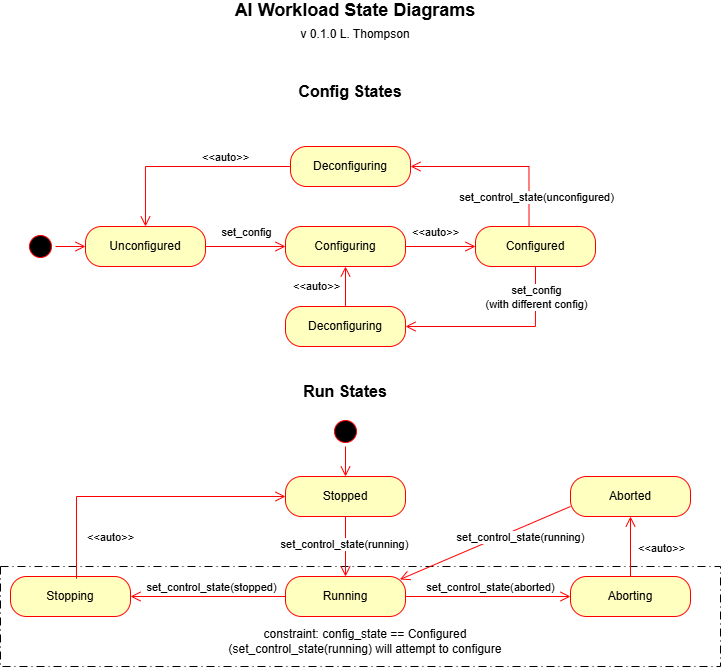

The diagram above was exported from draw.io. Its source (the exported page's mxGraphModel, read from the mxfile embedded in the PNG):
<mxGraphModel dx="1149" dy="1202" grid="1" gridSize="10" guides="1" tooltips="1" connect="1" arrows="1" fold="1" page="1" pageScale="1" pageWidth="850" pageHeight="750" math="0" shadow="0">
  <root>
    <mxCell id="0" />
    <mxCell id="1" parent="0" />
    <mxCell id="m7YmaPviOCrfH1uEMp1H-39" parent="1" style="rounded=0;whiteSpace=wrap;html=1;dashed=1;dashPattern=8 4 1 4;labelPosition=center;verticalLabelPosition=bottom;align=center;verticalAlign=top;" value="" vertex="1">
      <mxGeometry height="100" width="720" x="65" y="590" as="geometry" />
    </mxCell>
    <mxCell id="m7YmaPviOCrfH1uEMp1H-2" parent="1" style="ellipse;html=1;shape=startState;fillColor=#000000;strokeColor=#ff0000;" value="" vertex="1">
      <mxGeometry height="30" width="30" x="90" y="255" as="geometry" />
    </mxCell>
    <mxCell id="m7YmaPviOCrfH1uEMp1H-3" edge="1" parent="1" source="m7YmaPviOCrfH1uEMp1H-2" style="edgeStyle=orthogonalEdgeStyle;html=1;verticalAlign=bottom;endArrow=open;endSize=8;strokeColor=#ff0000;rounded=0;entryX=0;entryY=0.5;entryDx=0;entryDy=0;" target="m7YmaPviOCrfH1uEMp1H-4" value="">
      <mxGeometry relative="1" as="geometry">
        <mxPoint x="190" y="265" as="targetPoint" />
      </mxGeometry>
    </mxCell>
    <mxCell id="m7YmaPviOCrfH1uEMp1H-4" parent="1" style="rounded=1;whiteSpace=wrap;html=1;arcSize=40;fontColor=#000000;fillColor=#ffffc0;strokeColor=#ff0000;" value="Unconfigured" vertex="1">
      <mxGeometry height="40" width="120" x="150" y="250" as="geometry" />
    </mxCell>
    <mxCell id="m7YmaPviOCrfH1uEMp1H-5" edge="1" parent="1" source="m7YmaPviOCrfH1uEMp1H-4" style="edgeStyle=orthogonalEdgeStyle;html=1;verticalAlign=bottom;endArrow=open;endSize=8;strokeColor=#ff0000;rounded=0;exitX=1;exitY=0.5;exitDx=0;exitDy=0;entryX=0;entryY=0.5;entryDx=0;entryDy=0;" target="m7YmaPviOCrfH1uEMp1H-6" value="">
      <mxGeometry relative="1" as="geometry">
        <mxPoint x="250" y="350" as="targetPoint" />
      </mxGeometry>
    </mxCell>
    <mxCell id="m7YmaPviOCrfH1uEMp1H-7" connectable="0" parent="m7YmaPviOCrfH1uEMp1H-5" style="edgeLabel;html=1;align=center;verticalAlign=middle;resizable=0;points=[];" value="set_config" vertex="1">
      <mxGeometry relative="1" x="-0.125" y="2" as="geometry">
        <mxPoint x="5" y="-13" as="offset" />
      </mxGeometry>
    </mxCell>
    <mxCell id="m7YmaPviOCrfH1uEMp1H-6" parent="1" style="rounded=1;whiteSpace=wrap;html=1;arcSize=40;fontColor=#000000;fillColor=#ffffc0;strokeColor=#ff0000;" value="Configuring" vertex="1">
      <mxGeometry height="40" width="120" x="350" y="250" as="geometry" />
    </mxCell>
    <mxCell id="m7YmaPviOCrfH1uEMp1H-8" parent="1" style="rounded=1;whiteSpace=wrap;html=1;arcSize=40;fontColor=#000000;fillColor=#ffffc0;strokeColor=#ff0000;" value="Configured" vertex="1">
      <mxGeometry height="40" width="120" x="540" y="250" as="geometry" />
    </mxCell>
    <mxCell id="m7YmaPviOCrfH1uEMp1H-11" edge="1" parent="1" source="m7YmaPviOCrfH1uEMp1H-6" style="edgeStyle=orthogonalEdgeStyle;html=1;verticalAlign=bottom;endArrow=open;endSize=8;strokeColor=#ff0000;rounded=0;entryX=0;entryY=0.5;entryDx=0;entryDy=0;exitX=1;exitY=0.5;exitDx=0;exitDy=0;" target="m7YmaPviOCrfH1uEMp1H-8" value="">
      <mxGeometry relative="1" as="geometry">
        <mxPoint x="260" y="430" as="sourcePoint" />
        <mxPoint x="290" y="430" as="targetPoint" />
      </mxGeometry>
    </mxCell>
    <mxCell id="m7YmaPviOCrfH1uEMp1H-12" connectable="0" parent="m7YmaPviOCrfH1uEMp1H-11" style="edgeLabel;html=1;align=center;verticalAlign=middle;resizable=0;points=[];" value="&amp;lt;&amp;lt;auto&amp;gt;&amp;gt;" vertex="1">
      <mxGeometry relative="1" x="-0.3143" y="3" as="geometry">
        <mxPoint x="6" y="-12" as="offset" />
      </mxGeometry>
    </mxCell>
    <mxCell id="m7YmaPviOCrfH1uEMp1H-13" parent="1" style="text;html=1;whiteSpace=wrap;strokeColor=none;fillColor=none;align=center;verticalAlign=middle;rounded=0;fontStyle=1;fontSize=18;" value="AI Workload State Diagrams&lt;br&gt;&lt;span style=&quot;font-weight: normal;&quot;&gt;&lt;font style=&quot;font-size: 12px;&quot;&gt;v 0.1.0 L. Thompson&lt;/font&gt;&lt;/span&gt;" vertex="1">
      <mxGeometry height="30" width="330" x="255" y="30" as="geometry" />
    </mxCell>
    <mxCell id="m7YmaPviOCrfH1uEMp1H-16" parent="1" style="text;html=1;whiteSpace=wrap;strokeColor=none;fillColor=none;align=center;verticalAlign=middle;rounded=0;fontStyle=1;fontSize=16;" value="Config States" vertex="1">
      <mxGeometry height="30" width="130" x="350" y="100" as="geometry" />
    </mxCell>
    <mxCell id="m7YmaPviOCrfH1uEMp1H-17" parent="1" style="text;html=1;whiteSpace=wrap;strokeColor=none;fillColor=none;align=center;verticalAlign=middle;rounded=0;fontStyle=1;fontSize=16;" value="Run States" vertex="1">
      <mxGeometry height="30" width="130" x="345" y="400" as="geometry" />
    </mxCell>
    <mxCell id="m7YmaPviOCrfH1uEMp1H-18" parent="1" style="ellipse;html=1;shape=startState;fillColor=#000000;strokeColor=#ff0000;" value="" vertex="1">
      <mxGeometry height="30" width="30" x="395" y="440" as="geometry" />
    </mxCell>
    <mxCell id="m7YmaPviOCrfH1uEMp1H-19" edge="1" parent="1" source="m7YmaPviOCrfH1uEMp1H-18" style="edgeStyle=orthogonalEdgeStyle;html=1;verticalAlign=bottom;endArrow=open;endSize=8;strokeColor=#ff0000;rounded=0;entryX=0.5;entryY=0;entryDx=0;entryDy=0;exitX=0.5;exitY=1;exitDx=0;exitDy=0;" target="m7YmaPviOCrfH1uEMp1H-20" value="">
      <mxGeometry relative="1" as="geometry">
        <mxPoint x="265" y="505" as="targetPoint" />
      </mxGeometry>
    </mxCell>
    <mxCell id="m7YmaPviOCrfH1uEMp1H-20" parent="1" style="rounded=1;whiteSpace=wrap;html=1;arcSize=40;fontColor=#000000;fillColor=#ffffc0;strokeColor=#ff0000;" value="Stopped" vertex="1">
      <mxGeometry height="40" width="120" x="350" y="500" as="geometry" />
    </mxCell>
    <mxCell id="m7YmaPviOCrfH1uEMp1H-21" edge="1" parent="1" source="m7YmaPviOCrfH1uEMp1H-20" style="edgeStyle=orthogonalEdgeStyle;html=1;verticalAlign=bottom;endArrow=open;endSize=8;strokeColor=#ff0000;rounded=0;exitX=0.5;exitY=1;exitDx=0;exitDy=0;entryX=0.5;entryY=0;entryDx=0;entryDy=0;" target="m7YmaPviOCrfH1uEMp1H-23" value="">
      <mxGeometry relative="1" as="geometry">
        <mxPoint x="345" y="600" as="sourcePoint" />
        <mxPoint x="260" y="760" as="targetPoint" />
      </mxGeometry>
    </mxCell>
    <mxCell id="m7YmaPviOCrfH1uEMp1H-23" parent="1" style="rounded=1;whiteSpace=wrap;html=1;arcSize=40;fontColor=#000000;fillColor=#ffffc0;strokeColor=#ff0000;" value="Running" vertex="1">
      <mxGeometry height="40" width="120" x="350" y="600" as="geometry" />
    </mxCell>
    <mxCell id="m7YmaPviOCrfH1uEMp1H-24" parent="1" style="rounded=1;whiteSpace=wrap;html=1;arcSize=40;fontColor=#000000;fillColor=#ffffc0;strokeColor=#ff0000;" value="Aborting" vertex="1">
      <mxGeometry height="40" width="120" x="635" y="600" as="geometry" />
    </mxCell>
    <mxCell id="m7YmaPviOCrfH1uEMp1H-25" edge="1" parent="1" source="m7YmaPviOCrfH1uEMp1H-23" style="edgeStyle=orthogonalEdgeStyle;html=1;verticalAlign=bottom;endArrow=open;endSize=8;strokeColor=#ff0000;rounded=0;entryX=0;entryY=0.5;entryDx=0;entryDy=0;exitX=1;exitY=0.5;exitDx=0;exitDy=0;" target="m7YmaPviOCrfH1uEMp1H-24" value="">
      <mxGeometry relative="1" as="geometry">
        <mxPoint x="335" y="670" as="sourcePoint" />
        <mxPoint x="365" y="670" as="targetPoint" />
      </mxGeometry>
    </mxCell>
    <mxCell id="m7YmaPviOCrfH1uEMp1H-26" connectable="0" parent="m7YmaPviOCrfH1uEMp1H-25" style="edgeLabel;html=1;align=center;verticalAlign=middle;resizable=0;points=[];" value="set_control_state(aborted)" vertex="1">
      <mxGeometry relative="1" x="-0.3143" y="3" as="geometry">
        <mxPoint x="28" y="-7" as="offset" />
      </mxGeometry>
    </mxCell>
    <mxCell id="m7YmaPviOCrfH1uEMp1H-27" connectable="0" parent="1" style="edgeLabel;html=1;align=center;verticalAlign=middle;resizable=0;points=[];" value="set_control_state(running)" vertex="1">
      <mxGeometry x="435" y="640" as="geometry">
        <mxPoint x="-27" y="-73" as="offset" />
      </mxGeometry>
    </mxCell>
    <mxCell id="m7YmaPviOCrfH1uEMp1H-29" edge="1" parent="1" source="m7YmaPviOCrfH1uEMp1H-24" style="edgeStyle=orthogonalEdgeStyle;html=1;verticalAlign=bottom;endArrow=open;endSize=8;strokeColor=#ff0000;rounded=0;exitX=0.5;exitY=0;exitDx=0;exitDy=0;entryX=0.5;entryY=1;entryDx=0;entryDy=0;" target="m7YmaPviOCrfH1uEMp1H-36" value="">
      <mxGeometry relative="1" as="geometry">
        <mxPoint x="565" y="690" as="sourcePoint" />
        <mxPoint x="695" y="530" as="targetPoint" />
      </mxGeometry>
    </mxCell>
    <mxCell id="m7YmaPviOCrfH1uEMp1H-30" connectable="0" parent="m7YmaPviOCrfH1uEMp1H-29" style="edgeLabel;html=1;align=center;verticalAlign=middle;resizable=0;points=[];" value="&amp;lt;&amp;lt;auto&amp;gt;&amp;gt;" vertex="1">
      <mxGeometry relative="1" x="-0.3143" y="3" as="geometry">
        <mxPoint x="33" y="-9" as="offset" />
      </mxGeometry>
    </mxCell>
    <mxCell id="m7YmaPviOCrfH1uEMp1H-31" parent="1" style="rounded=1;whiteSpace=wrap;html=1;arcSize=40;fontColor=#000000;fillColor=#ffffc0;strokeColor=#ff0000;" value="Stopping" vertex="1">
      <mxGeometry height="40" width="120" x="75" y="600" as="geometry" />
    </mxCell>
    <mxCell id="m7YmaPviOCrfH1uEMp1H-32" edge="1" parent="1" source="m7YmaPviOCrfH1uEMp1H-23" style="edgeStyle=orthogonalEdgeStyle;html=1;verticalAlign=bottom;endArrow=open;endSize=8;strokeColor=#ff0000;rounded=0;entryX=1;entryY=0.5;entryDx=0;entryDy=0;exitX=0;exitY=0.5;exitDx=0;exitDy=0;" target="m7YmaPviOCrfH1uEMp1H-31" value="">
      <mxGeometry relative="1" as="geometry">
        <mxPoint x="435" y="700" as="sourcePoint" />
        <mxPoint x="600" y="700" as="targetPoint" />
      </mxGeometry>
    </mxCell>
    <mxCell id="m7YmaPviOCrfH1uEMp1H-33" connectable="0" parent="m7YmaPviOCrfH1uEMp1H-32" style="edgeLabel;html=1;align=center;verticalAlign=middle;resizable=0;points=[];" value="set_control_state(stopped)" vertex="1">
      <mxGeometry relative="1" x="-0.3143" y="3" as="geometry">
        <mxPoint x="-22" y="-13" as="offset" />
      </mxGeometry>
    </mxCell>
    <mxCell id="m7YmaPviOCrfH1uEMp1H-34" edge="1" parent="1" source="m7YmaPviOCrfH1uEMp1H-31" style="edgeStyle=orthogonalEdgeStyle;html=1;verticalAlign=bottom;endArrow=open;endSize=8;strokeColor=#ff0000;rounded=0;entryX=0;entryY=0.5;entryDx=0;entryDy=0;exitX=0.55;exitY=0.054;exitDx=0;exitDy=0;exitPerimeter=0;" target="m7YmaPviOCrfH1uEMp1H-20" value="">
      <mxGeometry relative="1" as="geometry">
        <Array as="points">
          <mxPoint x="141" y="520" />
        </Array>
        <mxPoint x="400" y="660" as="sourcePoint" />
        <mxPoint x="175" y="580" as="targetPoint" />
      </mxGeometry>
    </mxCell>
    <mxCell id="m7YmaPviOCrfH1uEMp1H-35" connectable="0" parent="m7YmaPviOCrfH1uEMp1H-34" style="edgeLabel;html=1;align=center;verticalAlign=middle;resizable=0;points=[];" value="&amp;lt;&amp;lt;auto&amp;gt;&amp;gt;" vertex="1">
      <mxGeometry relative="1" x="-0.3143" y="3" as="geometry">
        <mxPoint x="16" y="43" as="offset" />
      </mxGeometry>
    </mxCell>
    <mxCell id="m7YmaPviOCrfH1uEMp1H-36" parent="1" style="rounded=1;whiteSpace=wrap;html=1;arcSize=40;fontColor=#000000;fillColor=#ffffc0;strokeColor=#ff0000;" value="Aborted" vertex="1">
      <mxGeometry height="40" width="120" x="635" y="500" as="geometry" />
    </mxCell>
    <mxCell id="m7YmaPviOCrfH1uEMp1H-37" edge="1" parent="1" source="m7YmaPviOCrfH1uEMp1H-36" style="html=1;verticalAlign=bottom;endArrow=open;endSize=8;strokeColor=#ff0000;rounded=0;exitX=0;exitY=0.75;exitDx=0;exitDy=0;entryX=0.953;entryY=0.075;entryDx=0;entryDy=0;entryPerimeter=0;" target="m7YmaPviOCrfH1uEMp1H-23" value="&lt;span style=&quot;color: rgb(0, 0, 0); font-family: Helvetica; font-size: 11px; font-style: normal; font-variant-ligatures: normal; font-variant-caps: normal; font-weight: 400; letter-spacing: normal; orphans: 2; text-align: center; text-indent: 0px; text-transform: none; widows: 2; word-spacing: 0px; -webkit-text-stroke-width: 0px; white-space: nowrap; background-color: rgb(255, 255, 255); text-decoration-thickness: initial; text-decoration-style: initial; text-decoration-color: initial; display: inline !important; float: none;&quot;&gt;set_control_state(running)&lt;/span&gt;">
      <mxGeometry relative="1" x="-0.3351" y="17" as="geometry">
        <mxPoint as="offset" />
        <mxPoint x="775" y="700" as="sourcePoint" />
        <mxPoint x="775" y="640" as="targetPoint" />
      </mxGeometry>
    </mxCell>
    <mxCell id="m7YmaPviOCrfH1uEMp1H-40" parent="1" style="text;html=1;whiteSpace=wrap;strokeColor=none;fillColor=none;align=center;verticalAlign=middle;rounded=0;" value="constraint: config_state == Configured&lt;div&gt;(set_control_state(running) will attempt to configure&lt;/div&gt;" vertex="1">
      <mxGeometry height="30" width="280" x="290" y="650" as="geometry" />
    </mxCell>
    <mxCell id="m7YmaPviOCrfH1uEMp1H-41" parent="1" style="rounded=1;whiteSpace=wrap;html=1;arcSize=40;fontColor=#000000;fillColor=#ffffc0;strokeColor=#ff0000;" value="Deconfiguring" vertex="1">
      <mxGeometry height="40" width="120" x="350" y="330" as="geometry" />
    </mxCell>
    <mxCell id="m7YmaPviOCrfH1uEMp1H-42" edge="1" parent="1" style="edgeStyle=orthogonalEdgeStyle;html=1;verticalAlign=bottom;endArrow=open;endSize=8;strokeColor=#ff0000;rounded=0;entryX=1;entryY=0.5;entryDx=0;entryDy=0;" target="m7YmaPviOCrfH1uEMp1H-41" value="">
      <mxGeometry relative="1" as="geometry">
        <Array as="points">
          <mxPoint x="600" y="350" />
        </Array>
        <mxPoint x="600" y="290" as="sourcePoint" />
        <mxPoint x="730" y="380" as="targetPoint" />
      </mxGeometry>
    </mxCell>
    <mxCell id="m7YmaPviOCrfH1uEMp1H-43" connectable="0" parent="m7YmaPviOCrfH1uEMp1H-42" style="edgeLabel;html=1;align=center;verticalAlign=middle;resizable=0;points=[];" value="set_config&lt;br&gt;(with different config)" vertex="1">
      <mxGeometry relative="1" x="-0.3143" y="3" as="geometry">
        <mxPoint x="5" y="-33" as="offset" />
      </mxGeometry>
    </mxCell>
    <mxCell id="m7YmaPviOCrfH1uEMp1H-44" edge="1" parent="1" source="m7YmaPviOCrfH1uEMp1H-41" style="edgeStyle=orthogonalEdgeStyle;html=1;verticalAlign=bottom;endArrow=open;endSize=8;strokeColor=#ff0000;rounded=0;entryX=0.5;entryY=1;entryDx=0;entryDy=0;exitX=0.5;exitY=0;exitDx=0;exitDy=0;" target="m7YmaPviOCrfH1uEMp1H-6" value="">
      <mxGeometry relative="1" as="geometry">
        <mxPoint x="390" y="300" as="sourcePoint" />
        <mxPoint x="460" y="300" as="targetPoint" />
      </mxGeometry>
    </mxCell>
    <mxCell id="m7YmaPviOCrfH1uEMp1H-45" connectable="0" parent="m7YmaPviOCrfH1uEMp1H-44" style="edgeLabel;html=1;align=center;verticalAlign=middle;resizable=0;points=[];" value="&amp;lt;&amp;lt;auto&amp;gt;&amp;gt;" vertex="1">
      <mxGeometry relative="1" x="-0.3143" y="3" as="geometry">
        <mxPoint x="-27" y="-6" as="offset" />
      </mxGeometry>
    </mxCell>
    <mxCell id="m7YmaPviOCrfH1uEMp1H-47" parent="1" style="rounded=1;whiteSpace=wrap;html=1;arcSize=40;fontColor=#000000;fillColor=#ffffc0;strokeColor=#ff0000;" value="Deconfiguring" vertex="1">
      <mxGeometry height="40" width="120" x="355" y="170" as="geometry" />
    </mxCell>
    <mxCell id="m7YmaPviOCrfH1uEMp1H-48" edge="1" parent="1" source="m7YmaPviOCrfH1uEMp1H-8" style="edgeStyle=orthogonalEdgeStyle;html=1;verticalAlign=bottom;endArrow=open;endSize=8;strokeColor=#ff0000;rounded=0;entryX=1;entryY=0.5;entryDx=0;entryDy=0;exitX=0.446;exitY=0.013;exitDx=0;exitDy=0;exitPerimeter=0;" target="m7YmaPviOCrfH1uEMp1H-47" value="">
      <mxGeometry relative="1" as="geometry">
        <mxPoint x="530" y="280" as="sourcePoint" />
        <mxPoint x="600" y="280" as="targetPoint" />
      </mxGeometry>
    </mxCell>
    <mxCell id="m7YmaPviOCrfH1uEMp1H-49" connectable="0" parent="m7YmaPviOCrfH1uEMp1H-48" style="edgeLabel;html=1;align=center;verticalAlign=middle;resizable=0;points=[];" value="set_control_state(unconfigured)" vertex="1">
      <mxGeometry relative="1" x="-0.3143" y="3" as="geometry">
        <mxPoint x="8" y="27" as="offset" />
      </mxGeometry>
    </mxCell>
    <mxCell id="m7YmaPviOCrfH1uEMp1H-50" edge="1" parent="1" source="m7YmaPviOCrfH1uEMp1H-47" style="edgeStyle=orthogonalEdgeStyle;html=1;verticalAlign=bottom;endArrow=open;endSize=8;strokeColor=#ff0000;rounded=0;entryX=0.5;entryY=0;entryDx=0;entryDy=0;exitX=0;exitY=0.5;exitDx=0;exitDy=0;" target="m7YmaPviOCrfH1uEMp1H-4" value="&amp;lt;&amp;lt;auto&amp;gt;&amp;gt;">
      <mxGeometry relative="1" x="-0.3659" as="geometry">
        <mxPoint as="offset" />
        <mxPoint x="289" y="261" as="sourcePoint" />
        <mxPoint x="170" y="200" as="targetPoint" />
      </mxGeometry>
    </mxCell>
  </root>
</mxGraphModel>